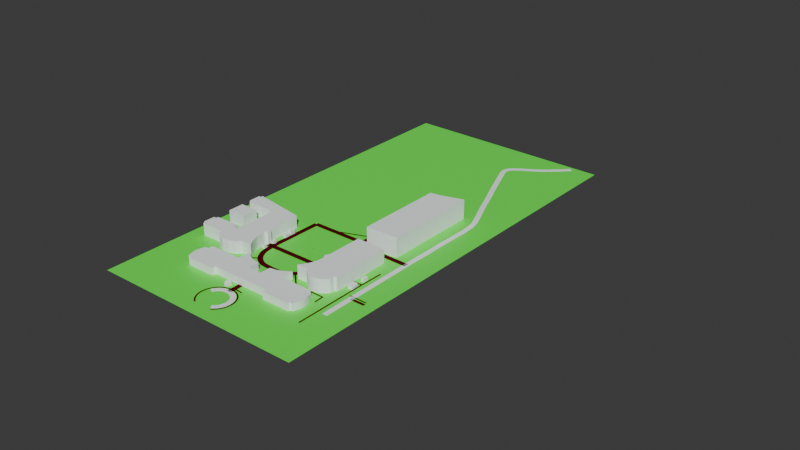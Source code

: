 # Source: Outdoor.blend  (saved by Blender 4.2.66; exported with 4.5.12 LTS)
import bpy
from mathutils import Matrix  # noqa: F401  (used for matrix-valued properties, if any)

bpy.ops.wm.read_factory_settings(use_empty=True)
scene = bpy.context.scene
scene.name = 'Scene'

# ---- collections
col_collection = bpy.data.collections.new('Collection'); scene.collection.children.link(col_collection)
col_map_osm = bpy.data.collections.new('map.osm'); scene.collection.children.link(col_map_osm)
col_way_profiles = bpy.data.collections.new('way_profiles'); scene.collection.children.link(col_way_profiles)
col_way_profiles.hide_render = True
col_way_profiles.hide_viewport = True

# ---- materials (node trees are filled in below, after node groups)
mat_medium_dry_ground = bpy.data.materials.new('medium_dry_ground')
mat_medium_dry_ground.diffuse_color = (0.1726, 0.8, 0.1356, 1.0)
mat_plywood = bpy.data.materials.new('plywood')
mat_plywood.diffuse_color = (0.8, 0.009834, 0.02655, 1.0)
mat_concrete = bpy.data.materials.new('concrete')
mat_concrete.diffuse_color = (0.9491, 1.0, 1.0, 1.0)
mat_brick = bpy.data.materials.new('brick')
mat_brick.diffuse_color = (0.09083, 0.00317, 0.008544, 1.0)

# ---- material node trees
mat_medium_dry_ground.use_nodes = True; mat_medium_dry_ground.node_tree.nodes.clear()
_N = mat_medium_dry_ground.node_tree.nodes; _L = mat_medium_dry_ground.node_tree.links
n0 = _N.new('ShaderNodeBsdfPrincipled'); n0.name = 'Principled BSDF'; n0.location = (10, 300)
n0.inputs[0].default_value = (0.1139, 1.0, 0.06828, 1.0)
n1 = _N.new('ShaderNodeOutputMaterial'); n1.name = 'Material Output'; n1.location = (300, 300)
_L.new(n0.outputs[0], n1.inputs[0])
n1.is_active_output = True
mat_plywood.use_nodes = True; mat_plywood.node_tree.nodes.clear()
_N = mat_plywood.node_tree.nodes; _L = mat_plywood.node_tree.links
n0 = _N.new('ShaderNodeBsdfPrincipled'); n0.name = 'Principled BSDF'; n0.location = (10, 300)
n0.inputs[0].default_value = (0.8, 0.04967, 0.02945, 1.0)
n1 = _N.new('ShaderNodeOutputMaterial'); n1.name = 'Material Output'; n1.location = (300, 300)
_L.new(n0.outputs[0], n1.inputs[0])
n1.is_active_output = True

# ---- world
world_world = bpy.data.worlds.new('World'); scene.world = world_world
world_world.use_nodes = True; world_world.node_tree.nodes.clear()
_N = world_world.node_tree.nodes; _L = world_world.node_tree.links
n0 = _N.new('ShaderNodeOutputWorld'); n0.name = 'World Output'; n0.location = (300, 300)
n1 = _N.new('ShaderNodeBackground'); n1.name = 'Background'; n1.location = (10, 300)
n1.inputs[0].default_value = (0.05088, 0.05088, 0.05088, 1.0)
_L.new(n1.outputs[0], n0.inputs[0])
n0.is_active_output = True
world_world.color = (0.05088, 0.05088, 0.05088)
world_world.sun_shadow_jitter_overblur = 0.0

# ---- meshes
me_plane_001 = bpy.data.meshes.new('Plane.001')
me_plane_001.from_pydata([(-1.0, -1.0, 0.0), (1.0, -1.0, 0.0), (-1.0, 1.0, 0.0), (1.0, 1.0, 0.0)], [], [(1, 2, 0), (1, 3, 2)])
_uv = me_plane_001.uv_layers.new(name='UVMap')
_uv.uv.foreach_set('vector', [1.0, 0.0, 0.0, 1.0, 0.0, 0.0, 1.0, 0.0, 1.0, 1.0, 0.0, 1.0])
me_plane_001.materials.append(mat_medium_dry_ground)
me_plane_001.update()
me_cube_001 = bpy.data.meshes.new('Cube.001')
me_cube_001.from_pydata([(-1.0, -1.0, -1.0), (-1.0, -1.0, 1.0), (-1.0, 1.0, -1.0), (-1.0, 1.0, 1.0), (1.0, -1.0, -1.0), (1.0, -1.0, 1.0), (1.0, 1.0, -1.0), (1.0, 1.0, 1.0)], [], [(0, 1, 3, 2), (2, 3, 7, 6), (6, 7, 5, 4), (4, 5, 1, 0), (2, 6, 4, 0), (7, 3, 1, 5)])
_uv = me_cube_001.uv_layers.new(name='UVMap')
_uv.uv.foreach_set('vector', [0.375, 0.0, 0.625, 0.0, 0.625, 0.25, 0.375, 0.25, 0.375, 0.25, 0.625, 0.25, 0.625, 0.5, 0.375, 0.5, 0.375, 0.5, 0.625, 0.5, 0.625, 0.75, 0.375, 0.75, 0.375, 0.75, 0.625, 0.75, 0.625, 1.0, 0.375, 1.0, 0.125, 0.5, 0.375, 0.5, 0.375, 0.75, 0.125, 0.75, 0.625, 0.5, 0.875, 0.5, 0.875, 0.75, 0.625, 0.75])
me_cube_001.materials.append(mat_plywood)
me_cube_001.update()
me_map_osm_buildings = bpy.data.meshes.new('map.osm_buildings')
me_map_osm_buildings.from_pydata([(70.97, -11.97, 0.0), (58.61, -4.698, 0.0), (58.16, -14.42, 0.0), (57.19, -21.2, 0.0), (55.98, -26.04, 0.0), (50.86, -36.91, 0.0), (49.02, -39.62, 0.0), (45.59, -38.31, 0.0), (42.66, -43.09, 0.0), (46.29, -45.18, 0.0), (20.34, -86.99, 0.0), (75.56, -136.5, 0.0), (77.02, -133.8, 0.0), (80.41, -135.5, 0.0), (88.9, -122.0, 0.0), (86.47, -121.0, 0.0), (88.2, -117.6, 0.0), (59.1, -99.42, 0.0), (60.32, -97.49, 0.0), (53.8, -93.14, 0.0), (85.53, -42.76, 0.0), (91.56, -46.85, 0.0), (88.13, -53.12, 0.0), (116.7, -70.35, 0.0), (118.5, -67.9, 0.0), (121.9, -69.85, 0.0), (130.6, -56.54, 0.0), (128.4, -55.01, 0.0), (130.2, -51.83, 0.0), (102.3, -34.21, 0.0), (103.5, -28.1, 0.0), (101.5, -21.96, 0.0), (96.51, -16.11, 0.0), (87.97, -11.54, 0.0), (79.11, -9.395, 0.0), (70.97, -11.97, 16.93), (58.61, -4.698, 16.93), (58.16, -14.42, 16.93), (57.19, -21.2, 16.93), (55.98, -26.04, 16.93), (50.86, -36.91, 16.93), (49.02, -39.62, 16.93), (45.59, -38.31, 16.93), (42.66, -43.09, 16.93), (46.29, -45.18, 16.93), (20.34, -86.99, 16.93), (75.56, -136.5, 16.93), (77.02, -133.8, 16.93), (80.41, -135.5, 16.93), (88.9, -122.0, 16.93), (86.47, -121.0, 16.93), (88.2, -117.6, 16.93), (59.1, -99.42, 16.93), (60.32, -97.49, 16.93), (53.8, -93.14, 16.93), (85.53, -42.76, 16.93), (91.56, -46.85, 16.93), (88.13, -53.12, 16.93), (116.7, -70.35, 16.93), (118.5, -67.9, 16.93), (121.9, -69.85, 16.93), (130.6, -56.54, 16.93), (128.4, -55.01, 16.93), (130.2, -51.83, 16.93), (102.3, -34.21, 16.93), (103.5, -28.1, 16.93), (101.5, -21.96, 16.93), (96.51, -16.11, 16.93), (87.97, -11.54, 16.93), (79.11, -9.395, 16.93), (-28.59, 64.04, 0.0), (-30.63, 65.49, 0.0), (-33.01, 66.79, 0.0), (-36.78, 68.15, 0.0), (-38.86, 68.53, 0.0), (-41.77, 68.68, 0.0), (-43.91, 68.63, 0.0), (-48.08, 68.02, 0.0), (-51.44, 66.96, 0.0), (-55.26, 60.85, 0.0), (-58.22, 63.03, 0.0), (-101.6, -10.1, 0.0), (-93.69, -15.06, 0.0), (-91.51, -17.17, 0.0), (-87.01, -20.76, 0.0), (-82.33, -23.7, 0.0), (-78.05, -25.45, 0.0), (-66.91, -32.34, 0.0), (-40.3, 10.34, 0.0), (-37.33, 11.38, 0.0), (-35.94, 12.12, 0.0), (-35.13, 12.84, 0.0), (-34.28, 14.65, 0.0), (-34.28, 17.02, 0.0), (-34.77, 19.2, 0.0), (-30.58, 25.01, 0.0), (-25.13, 30.59, 0.0), (-23.31, 32.05, 0.0), (-12.4, 38.29, 0.0), (-7.703, 39.66, 0.0), (-20.54, 47.46, 0.0), (-20.99, 51.06, 0.0), (-21.65, 53.82, 0.0), (-22.88, 56.77, 0.0), (-24.24, 59.36, 0.0), (-26.4, 61.93, 0.0), (-28.59, 64.04, 18.65), (-30.63, 65.49, 18.65), (-33.01, 66.79, 18.65), (-36.78, 68.15, 18.65), (-38.86, 68.53, 18.65), (-41.77, 68.68, 18.65), (-43.91, 68.63, 18.65), (-48.08, 68.02, 18.65), (-51.44, 66.96, 18.65), (-55.26, 60.85, 18.65), (-58.22, 63.03, 18.65), (-101.6, -10.1, 18.65), (-93.69, -15.06, 18.65), (-91.51, -17.17, 18.65), (-87.01, -20.76, 18.65), (-82.33, -23.7, 18.65), (-78.05, -25.45, 18.65), (-66.91, -32.34, 18.65), (-40.3, 10.34, 18.65), (-37.33, 11.38, 18.65), (-35.94, 12.12, 18.65), (-35.13, 12.84, 18.65), (-34.28, 14.65, 18.65), (-34.28, 17.02, 18.65), (-34.77, 19.2, 18.65), (-30.58, 25.01, 18.65), (-25.13, 30.59, 18.65), (-23.31, 32.05, 18.65), (-12.4, 38.29, 18.65), (-7.703, 39.66, 18.65), (-20.54, 47.46, 18.65), (-20.99, 51.06, 18.65), (-21.65, 53.82, 18.65), (-22.88, 56.77, 18.65), (-24.24, 59.36, 18.65), (-26.4, 61.93, 18.65), (107.8, -91.1, 0.0), (86.04, -77.5, 0.0), (74.18, -96.45, 0.0), (95.91, -110.1, 0.0), (107.8, -91.1, 16.77), (86.04, -77.5, 16.77), (74.18, -96.45, 16.77), (95.91, -110.1, 16.77), (110.1, -1.09, 0.0), (113.7, -3.662, 0.0), (117.6, -0.6228, 0.0), (121.5, 3.106, 0.0), (123.9, 6.313, 0.0), (125.4, 9.697, 0.0), (126.9, 14.63, 0.0), (127.9, 19.36, 0.0), (125.8, 20.58, 0.0), (124.3, 21.84, 0.0), (125.8, 24.46, 0.0), (92.58, 45.67, 0.0), (89.52, 40.81, 0.0), (18.78, 85.58, 0.0), (21.68, 90.28, 0.0), (-12.02, 111.9, 0.0), (-13.61, 109.0, 0.0), (-17.17, 111.3, 0.0), (-20.69, 108.8, 0.0), (-24.57, 105.2, 0.0), (-27.45, 101.5, 0.0), (-28.81, 98.97, 0.0), (-30.39, 94.72, 0.0), (-31.68, 88.99, 0.0), (-27.7, 86.44, 0.0), (-31.31, 80.88, 0.0), (7.028, 56.42, 0.0), (-2.23, 41.62, 0.0), (9.178, 41.7, 0.0), (17.86, 40.09, 0.0), (25.79, 36.56, 0.0), (34.09, 49.28, 0.0), (49.93, 38.93, 0.0), (42.0, 26.34, 0.0), (46.92, 22.29, 0.0), (51.43, 17.37, 0.0), (55.47, 10.53, 0.0), (58.62, 3.206, 0.0), (67.89, 17.76, 0.0), (106.0, -6.489, 0.0), (110.1, -1.09, 10.23), (113.7, -3.662, 10.23), (117.6, -0.6228, 10.23), (121.5, 3.106, 10.23), (123.9, 6.313, 10.23), (125.4, 9.697, 10.23), (126.9, 14.63, 10.23), (127.9, 19.36, 10.23), (125.8, 20.58, 10.23), (124.3, 21.84, 10.23), (125.8, 24.46, 10.23), (92.58, 45.67, 10.23), (89.52, 40.81, 10.23), (18.78, 85.58, 10.23), (21.68, 90.28, 10.23), (-12.02, 111.9, 10.23), (-13.61, 109.0, 10.23), (-17.17, 111.3, 10.23), (-20.69, 108.8, 10.23), (-24.57, 105.2, 10.23), (-27.45, 101.5, 10.23), (-28.81, 98.97, 10.23), (-30.39, 94.72, 10.23), (-31.68, 88.99, 10.23), (-27.7, 86.44, 10.23), (-31.31, 80.88, 10.23), (7.028, 56.42, 10.23), (-2.23, 41.62, 10.23), (9.178, 41.7, 10.23), (17.86, 40.09, 10.23), (25.79, 36.56, 10.23), (34.09, 49.28, 10.23), (49.93, 38.93, 10.23), (42.0, 26.34, 10.23), (46.92, 22.29, 10.23), (51.43, 17.37, 10.23), (55.47, 10.53, 10.23), (58.62, 3.206, 10.23), (67.89, 17.76, 10.23), (106.0, -6.489, 10.23), (-59.47, -38.86, 0.0), (-62.98, -36.64, 0.0), (-65.26, -40.28, 0.0), (-61.77, -42.5, 0.0), (-59.47, -38.86, 4.901), (-62.98, -36.64, 4.901), (-65.26, -40.28, 4.901), (-61.77, -42.5, 4.901), (-35.31, 7.258, 0.0), (-37.41, 3.829, 0.0), (-33.96, 1.703, 0.0), (-31.87, 5.132, 0.0), (-35.31, 7.258, 4.758), (-37.41, 3.829, 4.758), (-33.96, 1.703, 4.758), (-31.87, 5.132, 4.758), (42.24, -41.99, 0.0), (38.82, -39.8, 0.0), (36.61, -43.28, 0.0), (40.04, -45.47, 0.0), (42.24, -41.99, 4.323), (38.82, -39.8, 4.323), (36.61, -43.28, 4.323), (40.04, -45.47, 4.323), (26.8, -67.01, 0.0), (23.2, -64.71, 0.0), (19.34, -70.8, 0.0), (22.93, -73.1, 0.0), (26.8, -67.01, 6.768), (23.2, -64.71, 6.768), (19.34, -70.8, 6.768), (22.93, -73.1, 6.768), (-84.74, 38.64, 0.0), (-88.65, 32.53, 0.0), (-85.16, 30.28, 0.0), (-81.25, 36.39, 0.0), (-84.74, 38.64, 4.328), (-88.65, 32.53, 4.328), (-85.16, 30.28, 4.328), (-81.25, 36.39, 4.328), (-47.5, -19.61, 0.0), (-50.76, -17.52, 0.0), (-54.72, -23.76, 0.0), (-51.46, -25.85, 0.0), (-47.5, -19.61, 7.855), (-50.76, -17.52, 7.855), (-54.72, -23.76, 7.855), (-51.46, -25.85, 7.855), (31.79, -58.59, 0.0), (28.42, -56.45, 0.0), (24.57, -62.55, 0.0), (27.95, -64.69, 0.0), (31.79, -58.59, 4.531), (28.42, -56.45, 4.531), (24.57, -62.55, 4.531), (27.95, -64.69, 4.531), (-26.88, 21.23, 0.0), (-29.02, 17.91, 0.0), (-25.31, 15.48, 0.0), (-23.17, 18.81, 0.0), (-26.88, 21.23, 4.51), (-29.02, 17.91, 4.51), (-25.31, 15.48, 4.51), (-23.17, 18.81, 4.51), (50.82, -28.46, 0.0), (47.64, -26.29, 0.0), (45.5, -29.48, 0.0), (48.69, -31.65, 0.0), (50.82, -28.46, 4.495), (47.64, -26.29, 4.495), (45.5, -29.48, 4.495), (48.69, -31.65, 4.495), (-45.9, -9.262, 0.0), (-49.51, -15.31, 0.0), (-45.89, -17.49, 0.0), (-42.29, -11.43, 0.0), (-45.9, -9.262, 7.263), (-49.51, -15.31, 7.263), (-45.89, -17.49, 7.263), (-42.29, -11.43, 7.263), (68.66, 69.05, 0.0), (64.71, 62.9, 0.0), (68.21, 60.64, 0.0), (72.15, 66.79, 0.0), (68.21, 60.64, 4.453), (72.15, 66.79, 4.464), (68.66, 69.05, 4.453), (69.28, 66.17, 7.453), (64.71, 62.9, 4.453), (67.59, 63.52, 7.453), (-141.9, -153.0, 0.0), (-75.26, -47.66, 0.0), (-114.6, -24.2, 0.0), (-186.4, -138.2, 0.0), (-154.4, -147.3, 0.0), (-141.9, -153.0, 27.3), (-75.26, -47.66, 27.3), (-114.6, -24.2, 27.3), (-186.4, -138.2, 27.3), (-154.4, -147.3, 27.3), (-79.35, 48.71, 0.0), (-73.36, 45.56, 0.0), (-68.87, 54.1, 0.0), (-74.86, 57.25, 0.0), (-79.35, 48.71, 4.561), (-73.36, 45.56, 4.561), (-68.87, 54.1, 4.561), (-74.86, 57.25, 4.561)], [], [(0, 69, 34), (1, 35, 0), (2, 36, 1), (3, 37, 2), (4, 38, 3), (5, 39, 4), (6, 40, 5), (7, 41, 6), (8, 42, 7), (9, 43, 8), (10, 44, 9), (11, 45, 10), (12, 46, 11), (13, 47, 12), (14, 48, 13), (15, 49, 14), (16, 50, 15), (17, 51, 16), (18, 52, 17), (19, 53, 18), (20, 54, 19), (21, 55, 20), (22, 56, 21), (23, 57, 22), (24, 58, 23), (25, 59, 24), (26, 60, 25), (27, 61, 26), (28, 62, 27), (29, 63, 28), (30, 64, 29), (31, 65, 30), (32, 66, 31), (33, 67, 32), (34, 68, 33), (50, 52, 47), (70, 141, 105), (71, 106, 70), (72, 107, 71), (73, 108, 72), (74, 109, 73), (75, 110, 74), (76, 111, 75), (77, 112, 76), (78, 113, 77), (79, 114, 78), (80, 115, 79), (81, 116, 80), (82, 117, 81), (83, 118, 82), (84, 119, 83), (85, 120, 84), (86, 121, 85), (87, 122, 86), (88, 123, 87), (89, 124, 88), (90, 125, 89), (91, 126, 90), (92, 127, 91), (93, 128, 92), (94, 129, 93), (95, 130, 94), (96, 131, 95), (97, 132, 96), (98, 133, 97), (99, 134, 98), (100, 135, 99), (101, 136, 100), (102, 137, 101), (103, 138, 102), (104, 139, 103), (105, 140, 104), (130, 131, 115), (142, 149, 145), (143, 146, 142), (144, 147, 143), (145, 148, 144), (146, 148, 149), (150, 229, 189), (151, 190, 150), (152, 191, 151), (153, 192, 152), (154, 193, 153), (155, 194, 154), (156, 195, 155), (157, 196, 156), (158, 197, 157), (159, 198, 158), (160, 199, 159), (161, 200, 160), (162, 201, 161), (163, 202, 162), (164, 203, 163), (165, 204, 164), (166, 205, 165), (167, 206, 166), (168, 207, 167), (169, 208, 168), (170, 209, 169), (171, 210, 170), (172, 211, 171), (173, 212, 172), (174, 213, 173), (175, 214, 174), (176, 215, 175), (177, 216, 176), (178, 217, 177), (179, 218, 178), (180, 219, 179), (181, 220, 180), (182, 221, 181), (183, 222, 182), (184, 223, 183), (185, 224, 184), (186, 225, 185), (187, 226, 186), (188, 227, 187), (189, 228, 188), (206, 210, 214), (230, 237, 233), (231, 234, 230), (232, 235, 231), (233, 236, 232), (234, 236, 237), (238, 245, 241), (239, 242, 238), (240, 243, 239), (241, 244, 240), (243, 245, 242), (246, 253, 249), (247, 250, 246), (248, 251, 247), (249, 252, 248), (250, 252, 253), (254, 261, 257), (255, 258, 254), (256, 259, 255), (257, 260, 256), (258, 260, 261), (262, 269, 265), (263, 266, 262), (264, 267, 263), (265, 268, 264), (267, 269, 266), (270, 277, 273), (271, 274, 270), (272, 275, 271), (273, 276, 272), (274, 276, 277), (278, 285, 281), (279, 282, 278), (280, 283, 279), (281, 284, 280), (282, 284, 285), (286, 293, 289), (287, 290, 286), (288, 291, 287), (289, 292, 288), (291, 293, 290), (294, 301, 297), (295, 298, 294), (296, 299, 295), (297, 300, 296), (298, 300, 301), (302, 309, 305), (303, 306, 302), (304, 307, 303), (305, 308, 304), (307, 309, 306), (313, 314, 312), (313, 316, 315), (311, 316, 310), (312, 318, 311), (319, 315, 317), (317, 318, 319), (315, 316, 317), (318, 314, 319), (320, 329, 324), (321, 325, 320), (322, 326, 321), (323, 327, 322), (324, 328, 323), (327, 328, 329), (330, 337, 333), (331, 334, 330), (332, 335, 331), (333, 336, 332), (335, 337, 334), (0, 35, 69), (1, 36, 35), (2, 37, 36), (3, 38, 37), (4, 39, 38), (5, 40, 39), (6, 41, 40), (7, 42, 41), (8, 43, 42), (9, 44, 43), (10, 45, 44), (11, 46, 45), (12, 47, 46), (13, 48, 47), (14, 49, 48), (15, 50, 49), (16, 51, 50), (17, 52, 51), (18, 53, 52), (19, 54, 53), (20, 55, 54), (21, 56, 55), (22, 57, 56), (23, 58, 57), (24, 59, 58), (25, 60, 59), (26, 61, 60), (27, 62, 61), (28, 63, 62), (29, 64, 63), (30, 65, 64), (31, 66, 65), (32, 67, 66), (33, 68, 67), (34, 69, 68), (35, 36, 37), (35, 37, 38), (68, 69, 35), (66, 67, 55), (67, 68, 55), (64, 65, 66), (62, 63, 64), (60, 61, 62), (57, 58, 59), (59, 60, 62), (64, 66, 55), (59, 62, 64), (56, 57, 59), (56, 59, 64), (68, 35, 55), (35, 38, 39), (35, 39, 55), (39, 40, 55), (56, 64, 55), (40, 41, 55), (41, 42, 44), (42, 43, 44), (52, 53, 54), (54, 55, 44), (55, 41, 44), (50, 51, 52), (54, 44, 45), (52, 54, 45), (45, 46, 52), (46, 47, 52), (47, 48, 50), (48, 49, 50), (70, 106, 141), (71, 107, 106), (72, 108, 107), (73, 109, 108), (74, 110, 109), (75, 111, 110), (76, 112, 111), (77, 113, 112), (78, 114, 113), (79, 115, 114), (80, 116, 115), (81, 117, 116), (82, 118, 117), (83, 119, 118), (84, 120, 119), (85, 121, 120), (86, 122, 121), (87, 123, 122), (88, 124, 123), (89, 125, 124), (90, 126, 125), (91, 127, 126), (92, 128, 127), (93, 129, 128), (94, 130, 129), (95, 131, 130), (96, 132, 131), (97, 133, 132), (98, 134, 133), (99, 135, 134), (100, 136, 135), (101, 137, 136), (102, 138, 137), (103, 139, 138), (104, 140, 139), (105, 141, 140), (141, 106, 107), (107, 108, 115), (108, 109, 115), (109, 110, 115), (110, 111, 115), (111, 112, 115), (112, 113, 115), (113, 114, 115), (115, 116, 117), (118, 119, 124), (119, 120, 124), (115, 117, 124), (117, 118, 124), (140, 141, 139), (141, 107, 115), (138, 139, 137), (115, 139, 141), (136, 137, 115), (115, 137, 139), (134, 135, 136), (133, 134, 136), (120, 121, 122), (124, 120, 122), (122, 123, 124), (115, 124, 130), (133, 136, 132), (132, 136, 115), (124, 125, 130), (125, 126, 128), (130, 125, 129), (131, 132, 115), (128, 129, 125), (128, 126, 127), (142, 146, 149), (143, 147, 146), (144, 148, 147), (145, 149, 148), (146, 147, 148), (150, 190, 229), (151, 191, 190), (152, 192, 191), (153, 193, 192), (154, 194, 193), (155, 195, 194), (156, 196, 195), (157, 197, 196), (158, 198, 197), (159, 199, 198), (160, 200, 199), (161, 201, 200), (162, 202, 201), (163, 203, 202), (164, 204, 203), (165, 205, 204), (166, 206, 205), (167, 207, 206), (168, 208, 207), (169, 209, 208), (170, 210, 209), (171, 211, 210), (172, 212, 211), (173, 213, 212), (174, 214, 213), (175, 215, 214), (176, 216, 215), (177, 217, 216), (178, 218, 217), (179, 219, 218), (180, 220, 219), (181, 221, 220), (182, 222, 221), (183, 223, 222), (184, 224, 223), (185, 225, 224), (186, 226, 225), (187, 227, 226), (188, 228, 227), (189, 229, 228), (190, 191, 192), (192, 193, 190), (193, 194, 190), (194, 195, 199), (195, 196, 199), (196, 197, 198), (199, 200, 201), (196, 198, 199), (190, 194, 199), (228, 229, 190), (199, 201, 202), (199, 202, 190), (228, 190, 202), (226, 227, 228), (225, 226, 228), (203, 204, 206), (204, 205, 206), (228, 202, 222), (202, 203, 221), (222, 202, 221), (224, 225, 222), (225, 228, 222), (222, 223, 224), (219, 220, 221), (218, 219, 216), (219, 221, 216), (217, 218, 216), (206, 207, 208), (208, 209, 206), (209, 210, 206), (210, 211, 214), (211, 212, 214), (212, 213, 214), (214, 215, 216), (221, 203, 216), (203, 206, 214), (214, 216, 203), (230, 234, 237), (231, 235, 234), (232, 236, 235), (233, 237, 236), (234, 235, 236), (238, 242, 245), (239, 243, 242), (240, 244, 243), (241, 245, 244), (243, 244, 245), (246, 250, 253), (247, 251, 250), (248, 252, 251), (249, 253, 252), (250, 251, 252), (254, 258, 261), (255, 259, 258), (256, 260, 259), (257, 261, 260), (258, 259, 260), (262, 266, 269), (263, 267, 266), (264, 268, 267), (265, 269, 268), (267, 268, 269), (270, 274, 277), (271, 275, 274), (272, 276, 275), (273, 277, 276), (274, 275, 276), (278, 282, 285), (279, 283, 282), (280, 284, 283), (281, 285, 284), (282, 283, 284), (286, 290, 293), (287, 291, 290), (288, 292, 291), (289, 293, 292), (291, 292, 293), (294, 298, 301), (295, 299, 298), (296, 300, 299), (297, 301, 300), (298, 299, 300), (302, 306, 309), (303, 307, 306), (304, 308, 307), (305, 309, 308), (307, 308, 309), (313, 315, 314), (313, 310, 316), (311, 318, 316), (312, 314, 318), (319, 314, 315), (317, 316, 318), (320, 325, 329), (321, 326, 325), (322, 327, 326), (323, 328, 327), (324, 329, 328), (329, 325, 326), (326, 327, 329), (330, 334, 337), (331, 335, 334), (332, 336, 335), (333, 337, 336), (335, 336, 337)])
me_map_osm_buildings.polygons.foreach_set('material_index', [0, 0, 0, 0, 0, 0, 0, 0, 0, 0, 0, 0, 0, 0, 0, 0, 0, 0, 0, 0, 0, 0, 0, 0, 0, 0, 0, 0, 0, 0, 0, 0, 0, 0, 0, 1, 0, 0, 0, 0, 0, 0, 0, 0, 0, 0, 0, 0, 0, 0, 0, 0, 0, 0, 0, 0, 0, 0, 0, 0, 0, 0, 0, 0, 0, 0, 0, 0, 0, 0, 0, 0, 1, 0, 0, 0, 0, 1, 0, 0, 0, 0, 0, 0, 0, 0, 0, 0, 0, 0, 0, 0, 0, 0, 0, 0, 0, 0, 0, 0, 0, 0, 0, 0, 0, 0, 0, 0, 0, 0, 0, 0, 0, 0, 0, 0, 0, 0, 1, 0, 0, 0, 0, 1, 0, 0, 0, 0, 1, 0, 0, 0, 0, 1, 0, 0, 0, 0, 1, 0, 0, 0, 0, 1, 0, 0, 0, 0, 1, 0, 0, 0, 0, 1, 0, 0, 0, 0, 1, 0, 0, 0, 0, 1, 0, 0, 0, 0, 1, 0, 0, 0, 0, 1, 1, 1, 1, 0, 0, 0, 0, 0, 1, 0, 0, 0, 0, 1, 0, 0, 0, 0, 0, 0, 0, 0, 0, 0, 0, 0, 0, 0, 0, 0, 0, 0, 0, 0, 0, 0, 0, 0, 0, 0, 0, 0, 0, 0, 0, 0, 0, 0, 0, 1, 1, 1, 1, 1, 1, 1, 1, 1, 1, 1, 1, 1, 1, 1, 1, 1, 1, 1, 1, 1, 1, 1, 1, 1, 1, 1, 1, 1, 1, 1, 1, 0, 0, 0, 0, 0, 0, 0, 0, 0, 0, 0, 0, 0, 0, 0, 0, 0, 0, 0, 0, 0, 0, 0, 0, 0, 0, 0, 0, 0, 0, 0, 0, 0, 0, 0, 0, 1, 1, 1, 1, 1, 1, 1, 1, 1, 1, 1, 1, 1, 1, 1, 1, 1, 1, 1, 1, 1, 1, 1, 1, 1, 1, 1, 1, 1, 1, 1, 1, 1, 0, 0, 0, 0, 1, 0, 0, 0, 0, 0, 0, 0, 0, 0, 0, 0, 0, 0, 0, 0, 0, 0, 0, 0, 0, 0, 0, 0, 0, 0, 0, 0, 0, 0, 0, 0, 0, 0, 0, 0, 0, 0, 0, 0, 0, 1, 1, 1, 1, 1, 1, 1, 1, 1, 1, 1, 1, 1, 1, 1, 1, 1, 1, 1, 1, 1, 1, 1, 1, 1, 1, 1, 1, 1, 1, 1, 1, 1, 1, 1, 1, 1, 0, 0, 0, 0, 1, 0, 0, 0, 0, 1, 0, 0, 0, 0, 1, 0, 0, 0, 0, 1, 0, 0, 0, 0, 1, 0, 0, 0, 0, 1, 0, 0, 0, 0, 1, 0, 0, 0, 0, 1, 0, 0, 0, 0, 1, 0, 0, 0, 0, 1, 0, 0, 0, 0, 1, 1, 0, 0, 0, 0, 0, 1, 1, 0, 0, 0, 0, 1])
me_map_osm_buildings.materials.append(mat_concrete)
me_map_osm_buildings.materials.append(mat_concrete)
me_map_osm_buildings.update()
me_map_osm_paths_footway = bpy.data.meshes.new('map.osm_paths_footway')
me_map_osm_paths_footway.from_pydata([(-36.51, 88.48, 0.0), (-38.26, 89.45, 0.0), (-42.59, 77.54, 0.0), (-45.24, 76.89, 0.0), (-7.622, 54.54, 0.0), (-9.373, 53.3, 0.0), (-1.16, 28.65, 0.0), (-3.1, 28.17, 0.0), (76.72, -56.73, 0.0), (75.67, -58.44, 0.0), (85.04, -61.84, 0.0), (83.99, -63.55, 0.0), (118.4, -82.53, 0.0), (117.3, -84.23, 0.0), (125.3, -86.81, 0.0), (124.3, -88.51, 0.0), (96.9, 105.0, 0.0), (95.01, 104.4, 0.0), (98.45, 100.7, 0.0), (96.5, 100.2, 0.0), (99.17, 96.06, 0.0), (97.17, 95.92, 0.0), (99.09, 91.9, 0.0), (97.09, 92.11, 0.0), (98.31, 87.82, 0.0), (96.38, 88.36, 0.0), (96.87, 83.92, 0.0), (95.06, 84.77, 0.0), (94.81, 80.31, 0.0), (93.17, 81.47, 0.0), (91.19, 76.12, 0.0), (89.83, 77.59, 0.0), (86.72, 72.81, 0.0), (85.71, 74.55, 0.0), (81.64, 70.57, 0.0), (81.04, 72.49, 0.0), (76.19, 69.52, 0.0), (76.02, 71.52, 0.0), (70.63, 69.68, 0.0), (70.92, 71.67, 0.0), (65.25, 71.06, 0.0), (65.97, 72.94, 0.0), (60.31, 73.59, 0.0), (61.42, 75.27, 0.0), (55.81, 77.39, 0.0), (57.28, 78.77, 0.0), (52.31, 82.15, 0.0), (54.07, 83.14, 0.0), (50.04, 87.57, 0.0), (51.97, 88.13, 0.0), (49.08, 93.4, 0.0), (51.09, 93.49, 0.0), (49.51, 99.27, 0.0), (51.49, 98.9, 0.0), (51.0, 104.2, 0.0), (52.85, 103.4, 0.0), (53.44, 108.7, 0.0), (55.1, 107.6, 0.0), (56.77, 112.6, 0.0), (58.16, 111.2, 0.0), (60.81, 115.8, 0.0), (61.88, 114.1, 0.0), (65.41, 118.0, 0.0), (66.12, 116.1, 0.0), (69.73, 119.2, 0.0), (70.08, 117.2, 0.0), (74.2, 119.6, 0.0), (74.37, 117.6, 0.0), (47.26, -1.639, 0.0), (47.34, -3.638, 0.0), (58.92, -1.189, 0.0), (59.91, -3.152, 0.0), (72.06, 15.1, 0.0), (73.61, 13.84, 0.0), (-101.5, -25.28, 0.0), (-99.79, -26.37, 0.0), (-94.53, -14.52, 0.0), (-92.85, -15.6, 0.0), (-82.81, 45.67, 0.0), (-83.9, 43.99, 0.0), (-72.52, 39.01, 0.0), (-73.61, 37.33, 0.0), (90.74, -54.72, 0.0), (89.05, -53.66, 0.0), (85.36, -63.23, 0.0), (83.67, -62.16, 0.0), (60.25, 55.62, 0.0), (61.31, 57.32, 0.0), (52.28, 60.6, 0.0), (53.34, 62.3, 0.0), (44.32, 65.56, 0.0), (45.38, 67.26, 0.0), (51.14, 40.92, 0.0), (52.23, 42.59, 0.0), (43.22, 46.05, 0.0), (44.32, 47.73, 0.0), (35.31, 51.25, 0.0), (36.41, 52.92, 0.0), (49.06, 80.65, 0.0), (47.87, 79.05, 0.0), (59.87, 72.65, 0.0), (58.68, 71.04, 0.0), (-102.1, 18.11, 0.0), (-100.5, 17.01, 0.0), (-84.2, 45.37, 0.0), (-82.51, 44.29, 0.0), (-49.01, 102.3, 0.0), (-47.3, 101.3, 0.0), (-43.43, 111.5, 0.0), (-41.72, 110.5, 0.0), (-40.29, 116.5, 0.0), (-38.59, 115.5, 0.0), (-29.42, 134.0, 0.0), (-27.73, 132.9, 0.0), (-82.99, 77.4, 0.0), (-84.1, 75.73, 0.0), (-77.98, 74.05, 0.0), (-79.11, 72.4, 0.0), (-73.74, 71.07, 0.0), (-74.89, 69.44, 0.0), (-84.1, 75.74, 0.0), (-82.98, 77.39, 0.0), (-89.82, 79.6, 0.0), (-88.74, 81.28, 0.0), (-94.78, 82.65, 0.0), (-93.73, 84.35, 0.0), (-77.3, -71.68, 0.0), (-77.7, -73.64, 0.0), (-27.09, -82.01, 0.0), (-27.5, -83.97, 0.0)], [], [(1, 2, 0), (5, 2, 3), (5, 6, 4), (11, 8, 9), (11, 12, 10), (15, 12, 13), (19, 16, 17), (19, 20, 18), (21, 22, 20), (25, 22, 23), (25, 26, 24), (29, 26, 27), (31, 28, 29), (31, 32, 30), (35, 32, 33), (35, 36, 34), (39, 36, 37), (41, 38, 39), (43, 40, 41), (45, 42, 43), (45, 46, 44), (47, 48, 46), (51, 48, 49), (51, 52, 50), (53, 54, 52), (57, 54, 55), (57, 58, 56), (61, 58, 59), (61, 62, 60), (63, 64, 62), (65, 66, 64), (69, 70, 68), (73, 70, 71), (77, 74, 75), (81, 78, 79), (83, 84, 82), (87, 88, 86), (91, 88, 89), (95, 92, 93), (95, 96, 94), (101, 98, 99), (103, 104, 102), (107, 104, 105), (109, 106, 107), (109, 110, 108), (113, 110, 111), (117, 114, 115), (117, 118, 116), (121, 122, 120), (125, 122, 123), (127, 128, 126), (1, 3, 2), (5, 4, 2), (5, 7, 6), (11, 10, 8), (11, 13, 12), (15, 14, 12), (19, 18, 16), (19, 21, 20), (21, 23, 22), (25, 24, 22), (25, 27, 26), (29, 28, 26), (31, 30, 28), (31, 33, 32), (35, 34, 32), (35, 37, 36), (39, 38, 36), (41, 40, 38), (43, 42, 40), (45, 44, 42), (45, 47, 46), (47, 49, 48), (51, 50, 48), (51, 53, 52), (53, 55, 54), (57, 56, 54), (57, 59, 58), (61, 60, 58), (61, 63, 62), (63, 65, 64), (65, 67, 66), (69, 71, 70), (73, 72, 70), (77, 76, 74), (81, 80, 78), (83, 85, 84), (87, 89, 88), (91, 90, 88), (95, 94, 92), (95, 97, 96), (101, 100, 98), (103, 105, 104), (107, 106, 104), (109, 108, 106), (109, 111, 110), (113, 112, 110), (117, 116, 114), (117, 119, 118), (121, 123, 122), (125, 124, 122), (127, 129, 128)])
me_map_osm_paths_footway.polygons.foreach_set('use_smooth', [True] * 102)
_uv = me_map_osm_paths_footway.uv_layers.new(name='UVMap')
_uv.uv.foreach_set('vector', [0.0, 1.0, 0.3333, 0.0, 0.0, 0.0, 0.6667, 1.0, 0.3333, 0.0, 0.3333, 1.0, 0.6667, 1.0, 1.0, 0.0, 0.6667, 0.0, 0.3333, 1.0, 0.0, 0.0, 0.0, 1.0, 0.3333, 1.0, 0.6667, 0.0, 0.3333, 0.0, 1.0, 1.0, 0.6667, 0.0, 0.6667, 1.0, 0.04, 1.0, 0.0, 0.0, 0.0, 1.0, 0.04, 1.0, 0.08, 0.0, 0.04, 0.0, 0.08, 1.0, 0.12, 0.0, 0.08, 0.0, 0.16, 1.0, 0.12, 0.0, 0.12, 1.0, 0.16, 1.0, 0.2, 0.0, 0.16, 0.0, 0.24, 1.0, 0.2, 0.0, 0.2, 1.0, 0.28, 1.0, 0.24, 0.0, 0.24, 1.0, 0.28, 1.0, 0.32, 0.0, 0.28, 0.0, 0.36, 1.0, 0.32, 0.0, 0.32, 1.0, 0.36, 1.0, 0.4, 0.0, 0.36, 0.0, 0.44, 1.0, 0.4, 0.0, 0.4, 1.0, 0.48, 1.0, 0.44, 0.0, 0.44, 1.0, 0.52, 1.0, 0.48, 0.0, 0.48, 1.0, 0.56, 1.0, 0.52, 0.0, 0.52, 1.0, 0.56, 1.0, 0.6, 0.0, 0.56, 0.0, 0.6, 1.0, 0.64, 0.0, 0.6, 0.0, 0.68, 1.0, 0.64, 0.0, 0.64, 1.0, 0.68, 1.0, 0.72, 0.0, 0.68, 0.0, 0.72, 1.0, 0.76, 0.0, 0.72, 0.0, 0.8, 1.0, 0.76, 0.0, 0.76, 1.0, 0.8, 1.0, 0.84, 0.0, 0.8, 0.0, 0.88, 1.0, 0.84, 0.0, 0.84, 1.0, 0.88, 1.0, 0.92, 0.0, 0.88, 0.0, 0.92, 1.0, 0.96, 0.0, 0.92, 0.0, 0.96, 1.0, 1.0, 0.0, 0.96, 0.0, 0.0, 1.0, 0.5, 0.0, 0.0, 0.0, 1.0, 1.0, 0.5, 0.0, 0.5, 1.0, 1.0, 1.0, 0.0, 0.0, 0.0, 1.0, 1.0, 1.0, 0.0, 0.0, 0.0, 1.0, 0.0, 1.0, 1.0, 0.0, 0.0, 0.0, 0.0, 1.0, 0.5, 0.0, 0.0, 0.0, 1.0, 1.0, 0.5, 0.0, 0.5, 1.0, 0.5, 1.0, 0.0, 0.0, 0.0, 1.0, 0.5, 1.0, 1.0, 0.0, 0.5, 0.0, 1.0, 1.0, 0.0, 0.0, 0.0, 1.0, 0.0, 1.0, 0.2, 0.0, 0.0, 0.0, 0.4, 1.0, 0.2, 0.0, 0.2, 1.0, 0.6, 1.0, 0.4, 0.0, 0.4, 1.0, 0.6, 1.0, 0.8, 0.0, 0.6, 0.0, 1.0, 1.0, 0.8, 0.0, 0.8, 1.0, 0.5, 1.0, 0.0, 0.0, 0.0, 1.0, 0.5, 1.0, 1.0, 0.0, 0.5, 0.0, 0.0, 1.0, 0.5, 0.0, 0.0, 0.0, 1.0, 1.0, 0.5, 0.0, 0.5, 1.0, 0.0, 1.0, 1.0, 0.0, 0.0, 0.0, 0.0, 1.0, 0.3333, 1.0, 0.3333, 0.0, 0.6667, 1.0, 0.6667, 0.0, 0.3333, 0.0, 0.6667, 1.0, 1.0, 1.0, 1.0, 0.0, 0.3333, 1.0, 0.3333, 0.0, 0.0, 0.0, 0.3333, 1.0, 0.6667, 1.0, 0.6667, 0.0, 1.0, 1.0, 1.0, 0.0, 0.6667, 0.0, 0.04, 1.0, 0.04, 0.0, 0.0, 0.0, 0.04, 1.0, 0.08, 1.0, 0.08, 0.0, 0.08, 1.0, 0.12, 1.0, 0.12, 0.0, 0.16, 1.0, 0.16, 0.0, 0.12, 0.0, 0.16, 1.0, 0.2, 1.0, 0.2, 0.0, 0.24, 1.0, 0.24, 0.0, 0.2, 0.0, 0.28, 1.0, 0.28, 0.0, 0.24, 0.0, 0.28, 1.0, 0.32, 1.0, 0.32, 0.0, 0.36, 1.0, 0.36, 0.0, 0.32, 0.0, 0.36, 1.0, 0.4, 1.0, 0.4, 0.0, 0.44, 1.0, 0.44, 0.0, 0.4, 0.0, 0.48, 1.0, 0.48, 0.0, 0.44, 0.0, 0.52, 1.0, 0.52, 0.0, 0.48, 0.0, 0.56, 1.0, 0.56, 0.0, 0.52, 0.0, 0.56, 1.0, 0.6, 1.0, 0.6, 0.0, 0.6, 1.0, 0.64, 1.0, 0.64, 0.0, 0.68, 1.0, 0.68, 0.0, 0.64, 0.0, 0.68, 1.0, 0.72, 1.0, 0.72, 0.0, 0.72, 1.0, 0.76, 1.0, 0.76, 0.0, 0.8, 1.0, 0.8, 0.0, 0.76, 0.0, 0.8, 1.0, 0.84, 1.0, 0.84, 0.0, 0.88, 1.0, 0.88, 0.0, 0.84, 0.0, 0.88, 1.0, 0.92, 1.0, 0.92, 0.0, 0.92, 1.0, 0.96, 1.0, 0.96, 0.0, 0.96, 1.0, 1.0, 1.0, 1.0, 0.0, 0.0, 1.0, 0.5, 1.0, 0.5, 0.0, 1.0, 1.0, 1.0, 0.0, 0.5, 0.0, 1.0, 1.0, 1.0, 0.0, 0.0, 0.0, 1.0, 1.0, 1.0, 0.0, 0.0, 0.0, 0.0, 1.0, 1.0, 1.0, 1.0, 0.0, 0.0, 1.0, 0.5, 1.0, 0.5, 0.0, 1.0, 1.0, 1.0, 0.0, 0.5, 0.0, 0.5, 1.0, 0.5, 0.0, 0.0, 0.0, 0.5, 1.0, 1.0, 1.0, 1.0, 0.0, 1.0, 1.0, 1.0, 0.0, 0.0, 0.0, 0.0, 1.0, 0.2, 1.0, 0.2, 0.0, 0.4, 1.0, 0.4, 0.0, 0.2, 0.0, 0.6, 1.0, 0.6, 0.0, 0.4, 0.0, 0.6, 1.0, 0.8, 1.0, 0.8, 0.0, 1.0, 1.0, 1.0, 0.0, 0.8, 0.0, 0.5, 1.0, 0.5, 0.0, 0.0, 0.0, 0.5, 1.0, 1.0, 1.0, 1.0, 0.0, 0.0, 1.0, 0.5, 1.0, 0.5, 0.0, 1.0, 1.0, 1.0, 0.0, 0.5, 0.0, 0.0, 1.0, 1.0, 1.0, 1.0, 0.0])
me_map_osm_paths_footway.materials.append(mat_brick)
me_map_osm_paths_footway.auto_texspace = False
me_map_osm_paths_footway.update()
me_map_osm_roads_pedestrian = bpy.data.meshes.new('map.osm_roads_pedestrian')
me_map_osm_roads_pedestrian.from_pydata([(43.67, -41.23, 0.0), (47.5, -35.38, 0.0), (37.83, -37.41, 0.0), (41.62, -31.52, 0.0), (-28.15, 4.517, 0.0), (-24.46, 10.47, 0.0), (-36.95, 9.841, 0.0), (-33.32, 15.83, 0.0), (-126.4, -4.528, 0.0), (-130.3, -10.36, 0.0), (-118.4, -9.849, 0.0), (-122.3, -15.64, 0.0), (-116.0, -11.51, 0.0), (-120.0, -17.3, 0.0), (-98.76, -22.87, 0.0), (-102.5, -28.78, 0.0), (-63.83, -44.15, 0.0), (-61.65, -53.68, 0.0), (-29.27, 9.362, 0.0), (-23.35, 5.621, 0.0), (-26.37, 14.05, 0.0), (-20.63, 10.01, 0.0), (-18.75, 23.58, 0.0), (-13.62, 18.79, 0.0), (-16.43, 25.7, 0.0), (-12.07, 20.2, 0.0), (-13.35, 27.81, 0.0), (-9.844, 21.73, 0.0), (-7.866, 30.43, 0.0), (-5.39, 23.85, 0.0), (-2.904, 31.83, 0.0), (-1.356, 24.99, 0.0), (1.851, 32.64, 0.0), (2.56, 25.66, 0.0), (6.065, 32.78, 0.0), (5.968, 25.77, 0.0), (9.56, 32.57, 0.0), (8.796, 25.6, 0.0), (13.19, 31.99, 0.0), (11.29, 25.2, 0.0), (19.81, 29.31, 0.0), (16.75, 22.99, 0.0), (29.52, 23.78, 0.0), (25.69, 17.9, 0.0), (41.86, 14.61, 0.0), (37.07, 9.453, 0.0), (45.38, 10.55, 0.0), (39.62, 6.508, 0.0), (48.03, 5.792, 0.0), (41.73, 2.713, 0.0), (49.57, 2.159, 0.0), (42.96, -0.1779, 0.0), (50.74, -1.928, 0.0), (43.86, -3.349, 0.0), (51.44, -7.337, 0.0), (44.43, -7.692, 0.0), (51.33, -11.34, 0.0), (44.34, -10.84, 0.0), (50.53, -18.23, 0.0), (43.66, -16.72, 0.0), (48.6, -24.15, 0.0), (42.09, -21.53, 0.0), (42.78, -36.19, 0.0), (36.67, -32.74, 0.0), (0.732, -100.9, 0.0), (-5.137, -97.06, 0.0), (66.74, 77.28, 0.0), (60.76, 80.93, 0.0), (64.55, 73.7, 0.0), (58.57, 77.34, 0.0), (-59.76, -50.75, 0.0), (-65.73, -47.08, 0.0), (-64.85, -59.04, 0.0), (-70.8, -55.35, 0.0), (-74.54, -74.51, 0.0), (-80.47, -70.8, 0.0), (-80.02, -83.28, 0.0), (-85.95, -79.56, 0.0), (-130.1, -163.3, 0.0), (-136.1, -159.6, 0.0), (-65.95, -54.24, 0.0), (-69.71, -60.15, 0.0), (-25.41, -80.04, 0.0), (-29.17, -85.94, 0.0), (-0.3228, -96.01, 0.0), (-4.082, -101.9, 0.0), (64.51, 73.64, 0.0), (58.61, 77.4, 0.0), (63.83, 72.57, 0.0), (57.9, 76.29, 0.0), (62.28, 70.05, 0.0), (56.28, 73.65, 0.0), (57.18, 61.31, 0.0), (51.39, 65.28, 0.0), (55.68, 59.43, 0.0), (49.95, 63.47, 0.0), (46.76, 45.07, 0.0), (40.78, 48.7, 0.0), (45.08, 42.23, 0.0), (39.1, 45.87, 0.0), (37.78, 30.6, 0.0), (31.84, 34.3, 0.0), (30.58, 18.99, 0.0), (24.63, 22.68, 0.0)], [], [(1, 2, 0), (3, 4, 2), (7, 4, 5), (11, 8, 9), (11, 12, 10), (13, 14, 12), (15, 16, 14), (19, 16, 17), (21, 18, 19), (23, 20, 21), (23, 24, 22), (27, 24, 25), (29, 26, 27), (29, 30, 28), (33, 30, 31), (33, 34, 32), (37, 34, 35), (39, 36, 37), (39, 40, 38), (41, 42, 40), (45, 42, 43), (45, 46, 44), (47, 48, 46), (51, 48, 49), (53, 50, 51), (55, 52, 53), (55, 56, 54), (59, 56, 57), (59, 60, 58), (61, 62, 60), (63, 64, 62), (67, 68, 66), (73, 70, 71), (73, 74, 72), (75, 76, 74), (77, 78, 76), (83, 80, 81), (83, 84, 82), (87, 88, 86), (89, 90, 88), (93, 90, 91), (93, 94, 92), (97, 94, 95), (99, 96, 97), (99, 100, 98), (103, 100, 101), (1, 3, 2), (3, 5, 4), (7, 6, 4), (11, 10, 8), (11, 13, 12), (13, 15, 14), (15, 17, 16), (19, 18, 16), (21, 20, 18), (23, 22, 20), (23, 25, 24), (27, 26, 24), (29, 28, 26), (29, 31, 30), (33, 32, 30), (33, 35, 34), (37, 36, 34), (39, 38, 36), (39, 41, 40), (41, 43, 42), (45, 44, 42), (45, 47, 46), (47, 49, 48), (51, 50, 48), (53, 52, 50), (55, 54, 52), (55, 57, 56), (59, 58, 56), (59, 61, 60), (61, 63, 62), (63, 65, 64), (67, 69, 68), (73, 72, 70), (73, 75, 74), (75, 77, 76), (77, 79, 78), (83, 82, 80), (83, 85, 84), (87, 89, 88), (89, 91, 90), (93, 92, 90), (93, 95, 94), (97, 96, 94), (99, 98, 96), (99, 101, 100), (103, 102, 100)])
me_map_osm_roads_pedestrian.polygons.foreach_set('use_smooth', [True] * 92)
_uv = me_map_osm_roads_pedestrian.uv_layers.new(name='UVMap')
_uv.uv.foreach_set('vector', [0.0, 1.0, 0.3333, 0.0, 0.0, 0.0, 0.3333, 1.0, 0.6667, 0.0, 0.3333, 0.0, 1.0, 1.0, 0.6667, 0.0, 0.6667, 1.0, 0.03571, 1.0, 0.0, 0.0, 0.0, 1.0, 0.03571, 1.0, 0.07143, 0.0, 0.03571, 0.0, 0.07143, 1.0, 0.1071, 0.0, 0.07143, 0.0, 0.1071, 1.0, 0.1429, 0.0, 0.1071, 0.0, 0.1786, 1.0, 0.1429, 0.0, 0.1429, 1.0, 0.2143, 1.0, 0.1786, 0.0, 0.1786, 1.0, 0.25, 1.0, 0.2143, 0.0, 0.2143, 1.0, 0.25, 1.0, 0.2857, 0.0, 0.25, 0.0, 0.3214, 1.0, 0.2857, 0.0, 0.2857, 1.0, 0.3571, 1.0, 0.3214, 0.0, 0.3214, 1.0, 0.3571, 1.0, 0.3929, 0.0, 0.3571, 0.0, 0.4286, 1.0, 0.3929, 0.0, 0.3929, 1.0, 0.4286, 1.0, 0.4643, 0.0, 0.4286, 0.0, 0.5, 1.0, 0.4643, 0.0, 0.4643, 1.0, 0.5357, 1.0, 0.5, 0.0, 0.5, 1.0, 0.5357, 1.0, 0.5714, 0.0, 0.5357, 0.0, 0.5714, 1.0, 0.6071, 0.0, 0.5714, 0.0, 0.6429, 1.0, 0.6071, 0.0, 0.6071, 1.0, 0.6429, 1.0, 0.6786, 0.0, 0.6429, 0.0, 0.6786, 1.0, 0.7143, 0.0, 0.6786, 0.0, 0.75, 1.0, 0.7143, 0.0, 0.7143, 1.0, 0.7857, 1.0, 0.75, 0.0, 0.75, 1.0, 0.8214, 1.0, 0.7857, 0.0, 0.7857, 1.0, 0.8214, 1.0, 0.8571, 0.0, 0.8214, 0.0, 0.8929, 1.0, 0.8571, 0.0, 0.8571, 1.0, 0.8929, 1.0, 0.9286, 0.0, 0.8929, 0.0, 0.9286, 1.0, 0.9643, 0.0, 0.9286, 0.0, 0.9643, 1.0, 1.0, 0.0, 0.9643, 0.0, 0.0, 1.0, 1.0, 0.0, 0.0, 0.0, 0.25, 1.0, 0.0, 0.0, 0.0, 1.0, 0.25, 1.0, 0.5, 0.0, 0.25, 0.0, 0.5, 1.0, 0.75, 0.0, 0.5, 0.0, 0.75, 1.0, 1.0, 0.0, 0.75, 0.0, 0.5, 1.0, 0.0, 0.0, 0.0, 1.0, 0.5, 1.0, 1.0, 0.0, 0.5, 0.0, 0.0, 1.0, 0.125, 0.0, 0.0, 0.0, 0.125, 1.0, 0.25, 0.0, 0.125, 0.0, 0.375, 1.0, 0.25, 0.0, 0.25, 1.0, 0.375, 1.0, 0.5, 0.0, 0.375, 0.0, 0.625, 1.0, 0.5, 0.0, 0.5, 1.0, 0.75, 1.0, 0.625, 0.0, 0.625, 1.0, 0.75, 1.0, 0.875, 0.0, 0.75, 0.0, 1.0, 1.0, 0.875, 0.0, 0.875, 1.0, 0.0, 1.0, 0.3333, 1.0, 0.3333, 0.0, 0.3333, 1.0, 0.6667, 1.0, 0.6667, 0.0, 1.0, 1.0, 1.0, 0.0, 0.6667, 0.0, 0.03571, 1.0, 0.03571, 0.0, 0.0, 0.0, 0.03571, 1.0, 0.07143, 1.0, 0.07143, 0.0, 0.07143, 1.0, 0.1071, 1.0, 0.1071, 0.0, 0.1071, 1.0, 0.1429, 1.0, 0.1429, 0.0, 0.1786, 1.0, 0.1786, 0.0, 0.1429, 0.0, 0.2143, 1.0, 0.2143, 0.0, 0.1786, 0.0, 0.25, 1.0, 0.25, 0.0, 0.2143, 0.0, 0.25, 1.0, 0.2857, 1.0, 0.2857, 0.0, 0.3214, 1.0, 0.3214, 0.0, 0.2857, 0.0, 0.3571, 1.0, 0.3571, 0.0, 0.3214, 0.0, 0.3571, 1.0, 0.3929, 1.0, 0.3929, 0.0, 0.4286, 1.0, 0.4286, 0.0, 0.3929, 0.0, 0.4286, 1.0, 0.4643, 1.0, 0.4643, 0.0, 0.5, 1.0, 0.5, 0.0, 0.4643, 0.0, 0.5357, 1.0, 0.5357, 0.0, 0.5, 0.0, 0.5357, 1.0, 0.5714, 1.0, 0.5714, 0.0, 0.5714, 1.0, 0.6071, 1.0, 0.6071, 0.0, 0.6429, 1.0, 0.6429, 0.0, 0.6071, 0.0, 0.6429, 1.0, 0.6786, 1.0, 0.6786, 0.0, 0.6786, 1.0, 0.7143, 1.0, 0.7143, 0.0, 0.75, 1.0, 0.75, 0.0, 0.7143, 0.0, 0.7857, 1.0, 0.7857, 0.0, 0.75, 0.0, 0.8214, 1.0, 0.8214, 0.0, 0.7857, 0.0, 0.8214, 1.0, 0.8571, 1.0, 0.8571, 0.0, 0.8929, 1.0, 0.8929, 0.0, 0.8571, 0.0, 0.8929, 1.0, 0.9286, 1.0, 0.9286, 0.0, 0.9286, 1.0, 0.9643, 1.0, 0.9643, 0.0, 0.9643, 1.0, 1.0, 1.0, 1.0, 0.0, 0.0, 1.0, 1.0, 1.0, 1.0, 0.0, 0.25, 1.0, 0.25, 0.0, 0.0, 0.0, 0.25, 1.0, 0.5, 1.0, 0.5, 0.0, 0.5, 1.0, 0.75, 1.0, 0.75, 0.0, 0.75, 1.0, 1.0, 1.0, 1.0, 0.0, 0.5, 1.0, 0.5, 0.0, 0.0, 0.0, 0.5, 1.0, 1.0, 1.0, 1.0, 0.0, 0.0, 1.0, 0.125, 1.0, 0.125, 0.0, 0.125, 1.0, 0.25, 1.0, 0.25, 0.0, 0.375, 1.0, 0.375, 0.0, 0.25, 0.0, 0.375, 1.0, 0.5, 1.0, 0.5, 0.0, 0.625, 1.0, 0.625, 0.0, 0.5, 0.0, 0.75, 1.0, 0.75, 0.0, 0.625, 0.0, 0.75, 1.0, 0.875, 1.0, 0.875, 0.0, 1.0, 1.0, 1.0, 0.0, 0.875, 0.0])
me_map_osm_roads_pedestrian.materials.append(mat_brick)
me_map_osm_roads_pedestrian.auto_texspace = False
me_map_osm_roads_pedestrian.update()
me_map_osm_roads_unclassified = bpy.data.meshes.new('map.osm_roads_unclassified')
me_map_osm_roads_unclassified.from_pydata([(-50.23, 112.4, 0.0), (-56.18, 116.1, 0.0), (-54.42, 105.6, 0.0), (-60.37, 109.3, 0.0), (-73.13, 75.34, 0.0), (-79.09, 79.02, 0.0), (-75.57, 71.39, 0.0), (-81.53, 75.06, 0.0), (-125.4, -9.307, 0.0), (-131.3, -5.586, 0.0), (-154.6, -55.09, 0.0), (-160.6, -51.44, 0.0), (-159.0, -62.67, 0.0), (-165.0, -58.98, 0.0), (-185.7, -103.1, 0.0), (-191.8, -99.57, 0.0), (-194.2, -119.2, 0.0), (-200.6, -116.4, 0.0), (-196.9, -126.4, 0.0), (-203.6, -124.4, 0.0), (-198.9, -135.0, 0.0), (-205.7, -133.6, 0.0), (-203.1, -161.8, 0.0), (-210.0, -160.7, 0.0), (-205.7, -177.3, 0.0), (-212.6, -176.1, 0.0), (-211.6, -208.7, 0.0), (-218.5, -207.5, 0.0), (-214.3, -225.3, 0.0), (-221.2, -224.2, 0.0), (-214.8, -228.7, 0.0), (-221.7, -227.5, 0.0), (-219.7, -255.0, 0.0), (-226.6, -253.8, 0.0), (-224.7, -281.7, 0.0), (-231.5, -280.3, 0.0), (-226.5, -289.8, 0.0), (-233.2, -287.8, 0.0), (-228.1, -294.0, 0.0), (-234.3, -290.7, 0.0), (-230.6, -297.7, 0.0), (-236.0, -293.1, 0.0), (-232.9, -299.9, 0.0), (-237.2, -294.3, 0.0), (-235.8, -301.7, 0.0), (-238.8, -295.3, 0.0), (-239.3, -302.9, 0.0), (-241.1, -296.1, 0.0), (-243.3, -303.7, 0.0), (-244.3, -296.7, 0.0), (-248.5, -304.2, 0.0), (-249.0, -297.2, 0.0), (-253.5, -304.4, 0.0), (-253.6, -297.4, 0.0), (-265.0, -304.2, 0.0), (-264.9, -297.2, 0.0), (-272.4, -304.0, 0.0), (-272.4, -297.0, 0.0), (-281.2, -304.3, 0.0), (-281.6, -297.3, 0.0), (-288.9, -305.0, 0.0), (-289.9, -298.0, 0.0), (-307.9, -308.4, 0.0), (-309.4, -301.6, 0.0), (-315.2, -310.3, 0.0), (-316.9, -303.5, 0.0), (-323.3, -312.4, 0.0), (-325.0, -305.6, 0.0), (74.96, 110.4, 0.0), (74.5, 117.4, 0.0), (71.71, 110.2, 0.0), (70.59, 117.1, 0.0), (68.89, 109.4, 0.0), (66.48, 116.0, 0.0), (66.25, 108.2, 0.0), (62.64, 114.2, 0.0), (63.9, 106.4, 0.0), (59.22, 111.7, 0.0), (61.92, 104.3, 0.0), (56.33, 108.6, 0.0), (60.37, 101.8, 0.0), (54.08, 105.0, 0.0), (59.32, 99.08, 0.0), (52.55, 101.0, 0.0), (58.81, 96.36, 0.0), (51.81, 97.02, 0.0), (58.8, 93.58, 0.0), (51.8, 92.97, 0.0), (59.3, 90.85, 0.0), (52.52, 88.99, 0.0), (60.27, 88.25, 0.0), (53.93, 85.21, 0.0), (61.69, 85.86, 0.0), (56.0, 81.74, 0.0), (63.51, 83.77, 0.0), (58.65, 78.69, 0.0), (65.67, 82.05, 0.0), (61.82, 76.16, 0.0), (68.32, 80.65, 0.0), (65.65, 74.15, 0.0), (71.16, 79.79, 0.0), (69.78, 72.9, 0.0), (74.11, 79.49, 0.0), (74.08, 72.46, 0.0), (77.07, 79.76, 0.0), (78.39, 72.86, 0.0), (79.93, 80.6, 0.0), (82.54, 74.07, 0.0), (82.87, 82.12, 0.0), (86.09, 75.91, 0.0)], [], [(3, 0, 1), (3, 4, 2), (7, 4, 5), (9, 6, 7), (9, 10, 8), (13, 10, 11), (13, 14, 12), (15, 16, 14), (19, 16, 17), (21, 18, 19), (23, 20, 21), (23, 24, 22), (25, 26, 24), (29, 26, 27), (31, 28, 29), (31, 32, 30), (35, 32, 33), (37, 34, 35), (39, 36, 37), (39, 40, 38), (43, 40, 41), (43, 44, 42), (45, 46, 44), (47, 48, 46), (51, 48, 49), (51, 52, 50), (53, 54, 52), (55, 56, 54), (59, 56, 57), (59, 60, 58), (63, 60, 61), (65, 62, 63), (65, 66, 64), (69, 70, 68), (71, 72, 70), (75, 72, 73), (75, 76, 74), (79, 76, 77), (79, 80, 78), (83, 80, 81), (85, 82, 83), (85, 86, 84), (89, 86, 87), (89, 90, 88), (93, 90, 91), (93, 94, 92), (95, 96, 94), (97, 98, 96), (99, 100, 98), (103, 100, 101), (103, 104, 102), (105, 106, 104), (109, 106, 107), (3, 2, 0), (3, 5, 4), (7, 6, 4), (9, 8, 6), (9, 11, 10), (13, 12, 10), (13, 15, 14), (15, 17, 16), (19, 18, 16), (21, 20, 18), (23, 22, 20), (23, 25, 24), (25, 27, 26), (29, 28, 26), (31, 30, 28), (31, 33, 32), (35, 34, 32), (37, 36, 34), (39, 38, 36), (39, 41, 40), (43, 42, 40), (43, 45, 44), (45, 47, 46), (47, 49, 48), (51, 50, 48), (51, 53, 52), (53, 55, 54), (55, 57, 56), (59, 58, 56), (59, 61, 60), (63, 62, 60), (65, 64, 62), (65, 67, 66), (69, 71, 70), (71, 73, 72), (75, 74, 72), (75, 77, 76), (79, 78, 76), (79, 81, 80), (83, 82, 80), (85, 84, 82), (85, 87, 86), (89, 88, 86), (89, 91, 90), (93, 92, 90), (93, 95, 94), (95, 97, 96), (97, 99, 98), (99, 101, 100), (103, 102, 100), (103, 105, 104), (105, 107, 106), (109, 108, 106)])
me_map_osm_roads_unclassified.polygons.foreach_set('use_smooth', [True] * 106)
_uv = me_map_osm_roads_unclassified.uv_layers.new(name='UVMap')
_uv.uv.foreach_set('vector', [0.0303, 1.0, 0.0, 0.0, 0.0, 1.0, 0.0303, 1.0, 0.06061, 0.0, 0.0303, 0.0, 0.09091, 1.0, 0.06061, 0.0, 0.06061, 1.0, 0.1212, 1.0, 0.09091, 0.0, 0.09091, 1.0, 0.1212, 1.0, 0.1515, 0.0, 0.1212, 0.0, 0.1818, 1.0, 0.1515, 0.0, 0.1515, 1.0, 0.1818, 1.0, 0.2121, 0.0, 0.1818, 0.0, 0.2121, 1.0, 0.2424, 0.0, 0.2121, 0.0, 0.2727, 1.0, 0.2424, 0.0, 0.2424, 1.0, 0.303, 1.0, 0.2727, 0.0, 0.2727, 1.0, 0.3333, 1.0, 0.303, 0.0, 0.303, 1.0, 0.3333, 1.0, 0.3636, 0.0, 0.3333, 0.0, 0.3636, 1.0, 0.3939, 0.0, 0.3636, 0.0, 0.4242, 1.0, 0.3939, 0.0, 0.3939, 1.0, 0.4545, 1.0, 0.4242, 0.0, 0.4242, 1.0, 0.4545, 1.0, 0.4848, 0.0, 0.4545, 0.0, 0.5152, 1.0, 0.4848, 0.0, 0.4848, 1.0, 0.5455, 1.0, 0.5152, 0.0, 0.5152, 1.0, 0.5758, 1.0, 0.5455, 0.0, 0.5455, 1.0, 0.5758, 1.0, 0.6061, 0.0, 0.5758, 0.0, 0.6364, 1.0, 0.6061, 0.0, 0.6061, 1.0, 0.6364, 1.0, 0.6667, 0.0, 0.6364, 0.0, 0.6667, 1.0, 0.697, 0.0, 0.6667, 0.0, 0.697, 1.0, 0.7273, 0.0, 0.697, 0.0, 0.7576, 1.0, 0.7273, 0.0, 0.7273, 1.0, 0.7576, 1.0, 0.7879, 0.0, 0.7576, 0.0, 0.7879, 1.0, 0.8182, 0.0, 0.7879, 0.0, 0.8182, 1.0, 0.8485, 0.0, 0.8182, 0.0, 0.8788, 1.0, 0.8485, 0.0, 0.8485, 1.0, 0.8788, 1.0, 0.9091, 0.0, 0.8788, 0.0, 0.9394, 1.0, 0.9091, 0.0, 0.9091, 1.0, 0.9697, 1.0, 0.9394, 0.0, 0.9394, 1.0, 0.9697, 1.0, 1.0, 0.0, 0.9697, 0.0, 0.0, 1.0, 0.05, 0.0, 0.0, 0.0, 0.05, 1.0, 0.1, 0.0, 0.05, 0.0, 0.15, 1.0, 0.1, 0.0, 0.1, 1.0, 0.15, 1.0, 0.2, 0.0, 0.15, 0.0, 0.25, 1.0, 0.2, 0.0, 0.2, 1.0, 0.25, 1.0, 0.3, 0.0, 0.25, 0.0, 0.35, 1.0, 0.3, 0.0, 0.3, 1.0, 0.4, 1.0, 0.35, 0.0, 0.35, 1.0, 0.4, 1.0, 0.45, 0.0, 0.4, 0.0, 0.5, 1.0, 0.45, 0.0, 0.45, 1.0, 0.5, 1.0, 0.55, 0.0, 0.5, 0.0, 0.6, 1.0, 0.55, 0.0, 0.55, 1.0, 0.6, 1.0, 0.65, 0.0, 0.6, 0.0, 0.65, 1.0, 0.7, 0.0, 0.65, 0.0, 0.7, 1.0, 0.75, 0.0, 0.7, 0.0, 0.75, 1.0, 0.8, 0.0, 0.75, 0.0, 0.85, 1.0, 0.8, 0.0, 0.8, 1.0, 0.85, 1.0, 0.9, 0.0, 0.85, 0.0, 0.9, 1.0, 0.95, 0.0, 0.9, 0.0, 1.0, 1.0, 0.95, 0.0, 0.95, 1.0, 0.0303, 1.0, 0.0303, 0.0, 0.0, 0.0, 0.0303, 1.0, 0.06061, 1.0, 0.06061, 0.0, 0.09091, 1.0, 0.09091, 0.0, 0.06061, 0.0, 0.1212, 1.0, 0.1212, 0.0, 0.09091, 0.0, 0.1212, 1.0, 0.1515, 1.0, 0.1515, 0.0, 0.1818, 1.0, 0.1818, 0.0, 0.1515, 0.0, 0.1818, 1.0, 0.2121, 1.0, 0.2121, 0.0, 0.2121, 1.0, 0.2424, 1.0, 0.2424, 0.0, 0.2727, 1.0, 0.2727, 0.0, 0.2424, 0.0, 0.303, 1.0, 0.303, 0.0, 0.2727, 0.0, 0.3333, 1.0, 0.3333, 0.0, 0.303, 0.0, 0.3333, 1.0, 0.3636, 1.0, 0.3636, 0.0, 0.3636, 1.0, 0.3939, 1.0, 0.3939, 0.0, 0.4242, 1.0, 0.4242, 0.0, 0.3939, 0.0, 0.4545, 1.0, 0.4545, 0.0, 0.4242, 0.0, 0.4545, 1.0, 0.4848, 1.0, 0.4848, 0.0, 0.5152, 1.0, 0.5152, 0.0, 0.4848, 0.0, 0.5455, 1.0, 0.5455, 0.0, 0.5152, 0.0, 0.5758, 1.0, 0.5758, 0.0, 0.5455, 0.0, 0.5758, 1.0, 0.6061, 1.0, 0.6061, 0.0, 0.6364, 1.0, 0.6364, 0.0, 0.6061, 0.0, 0.6364, 1.0, 0.6667, 1.0, 0.6667, 0.0, 0.6667, 1.0, 0.697, 1.0, 0.697, 0.0, 0.697, 1.0, 0.7273, 1.0, 0.7273, 0.0, 0.7576, 1.0, 0.7576, 0.0, 0.7273, 0.0, 0.7576, 1.0, 0.7879, 1.0, 0.7879, 0.0, 0.7879, 1.0, 0.8182, 1.0, 0.8182, 0.0, 0.8182, 1.0, 0.8485, 1.0, 0.8485, 0.0, 0.8788, 1.0, 0.8788, 0.0, 0.8485, 0.0, 0.8788, 1.0, 0.9091, 1.0, 0.9091, 0.0, 0.9394, 1.0, 0.9394, 0.0, 0.9091, 0.0, 0.9697, 1.0, 0.9697, 0.0, 0.9394, 0.0, 0.9697, 1.0, 1.0, 1.0, 1.0, 0.0, 0.0, 1.0, 0.05, 1.0, 0.05, 0.0, 0.05, 1.0, 0.1, 1.0, 0.1, 0.0, 0.15, 1.0, 0.15, 0.0, 0.1, 0.0, 0.15, 1.0, 0.2, 1.0, 0.2, 0.0, 0.25, 1.0, 0.25, 0.0, 0.2, 0.0, 0.25, 1.0, 0.3, 1.0, 0.3, 0.0, 0.35, 1.0, 0.35, 0.0, 0.3, 0.0, 0.4, 1.0, 0.4, 0.0, 0.35, 0.0, 0.4, 1.0, 0.45, 1.0, 0.45, 0.0, 0.5, 1.0, 0.5, 0.0, 0.45, 0.0, 0.5, 1.0, 0.55, 1.0, 0.55, 0.0, 0.6, 1.0, 0.6, 0.0, 0.55, 0.0, 0.6, 1.0, 0.65, 1.0, 0.65, 0.0, 0.65, 1.0, 0.7, 1.0, 0.7, 0.0, 0.7, 1.0, 0.75, 1.0, 0.75, 0.0, 0.75, 1.0, 0.8, 1.0, 0.8, 0.0, 0.85, 1.0, 0.85, 0.0, 0.8, 0.0, 0.85, 1.0, 0.9, 1.0, 0.9, 0.0, 0.9, 1.0, 0.95, 1.0, 0.95, 0.0, 1.0, 1.0, 1.0, 0.0, 0.95, 0.0])
me_map_osm_roads_unclassified.materials.append(mat_concrete)
me_map_osm_roads_unclassified.auto_texspace = False
me_map_osm_roads_unclassified.update()
me_map_osm_roads_service = bpy.data.meshes.new('map.osm_roads_service')
me_map_osm_roads_service.from_pydata([(-92.26, 90.04, 0.0), (-94.44, 86.69, 0.0), (-75.02, 78.86, 0.0), (-77.2, 75.5, 0.0)], [], [(3, 0, 1), (3, 2, 0)])
me_map_osm_roads_service.polygons.foreach_set('use_smooth', [True] * 2)
_uv = me_map_osm_roads_service.uv_layers.new(name='UVMap')
_uv.uv.foreach_set('vector', [1.0, 1.0, 0.0, 0.0, 0.0, 1.0, 1.0, 1.0, 1.0, 0.0, 0.0, 0.0])
me_map_osm_roads_service.materials.append(mat_brick)
me_map_osm_roads_service.auto_texspace = False
me_map_osm_roads_service.update()

# ---- curves / text
cu_profile_roads_unclassified = bpy.data.curves.new('profile_roads_unclassified', 'CURVE')
cu_profile_roads_unclassified.dimensions = '3D'
_sp = cu_profile_roads_unclassified.splines.new('POLY'); _sp.points.add(1)
_sp.points.foreach_set('co', [-3.5, 0.0, 0.0, 0.0, 3.5, 0.0, 0.0, 0.0])
_sp.order_v = 0
_sp.resolution_v = 0
_sp.use_endpoint_u = True
_sp.use_smooth = False
cu_profile_roads_unclassified.use_path_clamp = True
cu_profile_roads_unclassified.bevel_resolution = 0
cu_profile_roads_unclassified.fill_mode = 'HALF'
cu_profile_paths_footway = bpy.data.curves.new('profile_paths_footway', 'CURVE')
cu_profile_paths_footway.dimensions = '3D'
_sp = cu_profile_paths_footway.splines.new('POLY'); _sp.points.add(1)
_sp.points.foreach_set('co', [-1.0, 0.0, 0.0, 0.0, 1.0, 0.0, 0.0, 0.0])
_sp.order_v = 0
_sp.resolution_v = 0
_sp.use_endpoint_u = True
_sp.use_smooth = False
cu_profile_paths_footway.use_path_clamp = True
cu_profile_paths_footway.bevel_resolution = 0
cu_profile_paths_footway.fill_mode = 'HALF'
cu_profile_roads_service = bpy.data.curves.new('profile_roads_service', 'CURVE')
cu_profile_roads_service.dimensions = '3D'
_sp = cu_profile_roads_service.splines.new('POLY'); _sp.points.add(1)
_sp.points.foreach_set('co', [-2.0, 0.0, 0.0, 0.0, 2.0, 0.0, 0.0, 0.0])
_sp.order_v = 0
_sp.resolution_v = 0
_sp.use_endpoint_u = True
_sp.use_smooth = False
cu_profile_roads_service.use_path_clamp = True
cu_profile_roads_service.bevel_resolution = 0
cu_profile_roads_service.fill_mode = 'HALF'
cu_profile_roads_pedestrian = bpy.data.curves.new('profile_roads_pedestrian', 'CURVE')
cu_profile_roads_pedestrian.dimensions = '3D'
_sp = cu_profile_roads_pedestrian.splines.new('POLY'); _sp.points.add(1)
_sp.points.foreach_set('co', [-3.5, 0.0, 0.0, 0.0, 3.5, 0.0, 0.0, 0.0])
_sp.order_v = 0
_sp.resolution_v = 0
_sp.use_endpoint_u = True
_sp.use_smooth = False
cu_profile_roads_pedestrian.use_path_clamp = True
cu_profile_roads_pedestrian.bevel_resolution = 0
cu_profile_roads_pedestrian.fill_mode = 'HALF'

# ---- objects
ob_plane = bpy.data.objects.new('Plane', me_plane_001)
ob_cube = bpy.data.objects.new('Cube', me_cube_001)
ob_map_osm_buildings = bpy.data.objects.new('map.osm_buildings', me_map_osm_buildings)
ob_map_osm_paths_footway = bpy.data.objects.new('map.osm_paths_footway', me_map_osm_paths_footway)
ob_map_osm_roads_pedestrian = bpy.data.objects.new('map.osm_roads_pedestrian', me_map_osm_roads_pedestrian)
ob_map_osm_roads_unclassified = bpy.data.objects.new('map.osm_roads_unclassified', me_map_osm_roads_unclassified)
ob_map_osm_roads_service = bpy.data.objects.new('map.osm_roads_service', me_map_osm_roads_service)
ob_profile_roads_unclassified = bpy.data.objects.new('profile_roads_unclassified', cu_profile_roads_unclassified)
ob_profile_paths_footway = bpy.data.objects.new('profile_paths_footway', cu_profile_paths_footway)
ob_profile_roads_service = bpy.data.objects.new('profile_roads_service', cu_profile_roads_service)
ob_profile_roads_pedestrian = bpy.data.objects.new('profile_roads_pedestrian', cu_profile_roads_pedestrian)

# ---- transforms, parenting, visibility, modifiers, constraints
ob_plane.location = (-13.26, 117.6, -1.693e-05)
ob_plane.rotation_euler = (-3.142, 3.142, 3.258e-07)
ob_plane.scale = (150.0, 300.0, 1.0)
ob_cube.location = (-13.0, 10.0, 0.9)
ob_cube.scale = (0.125, 0.25, 0.9)
ob_map_osm_buildings.location = (-4.698, -24.03, -2.837e-05)
ob_map_osm_buildings.rotation_euler = (-3.142, 3.142, 0.5667)
ob_map_osm_paths_footway.location = (-4.698, -24.03, 0.3)
ob_map_osm_paths_footway.rotation_euler = (-3.142, 3.142, 0.5667)
ob_map_osm_roads_pedestrian.location = (-4.698, -24.03, 0.3)
ob_map_osm_roads_pedestrian.rotation_euler = (-3.142, 3.142, 0.5667)
ob_map_osm_roads_unclassified.location = (-4.698, -24.03, 0.3)
ob_map_osm_roads_unclassified.rotation_euler = (-3.142, 3.142, 0.5667)
ob_map_osm_roads_service.location = (-4.698, -24.03, 0.3)
ob_map_osm_roads_service.rotation_euler = (-3.142, 3.142, 0.5667)
ob_profile_roads_unclassified.location = (0.0, 8.806, 0.0)
ob_profile_roads_unclassified.hide_viewport = True
ob_profile_roads_unclassified.hide_select = True
ob_profile_roads_unclassified.hide_render = True
ob_profile_roads_unclassified.show_name = True
ob_profile_roads_unclassified.lineart.crease_threshold = 0.0
ob_profile_paths_footway.location = (0.0, 4.489, 0.0)
ob_profile_paths_footway.hide_viewport = True
ob_profile_paths_footway.hide_select = True
ob_profile_paths_footway.hide_render = True
ob_profile_paths_footway.show_name = True
ob_profile_paths_footway.lineart.crease_threshold = 0.0
ob_profile_roads_service.location = (0.0, 3.568, 0.0)
ob_profile_roads_service.hide_viewport = True
ob_profile_roads_service.hide_select = True
ob_profile_roads_service.hide_render = True
ob_profile_roads_service.show_name = True
ob_profile_roads_service.lineart.crease_threshold = 0.0
ob_profile_roads_pedestrian.location = (0.0, 2.479, 0.0)
ob_profile_roads_pedestrian.hide_viewport = True
ob_profile_roads_pedestrian.hide_select = True
ob_profile_roads_pedestrian.hide_render = True
ob_profile_roads_pedestrian.show_name = True
ob_profile_roads_pedestrian.lineart.crease_threshold = 0.0

# ---- collection membership
col_collection.objects.link(ob_plane)
col_collection.objects.link(ob_cube)
col_map_osm.objects.link(ob_map_osm_buildings)
col_map_osm.objects.link(ob_map_osm_paths_footway)
col_map_osm.objects.link(ob_map_osm_roads_pedestrian)
col_map_osm.objects.link(ob_map_osm_roads_unclassified)
col_map_osm.objects.link(ob_map_osm_roads_service)
col_way_profiles.objects.link(ob_profile_roads_unclassified)
col_way_profiles.objects.link(ob_profile_paths_footway)
col_way_profiles.objects.link(ob_profile_roads_service)
col_way_profiles.objects.link(ob_profile_roads_pedestrian)

# ---- scene / render settings (as saved in the file)
scene.frame_start = 1; scene.frame_end = 250; scene.frame_set(0)
scene.render.engine = 'BLENDER_EEVEE_NEXT'
bpy.context.view_layer.update()

# ---- added for rendering (the .blend has no active camera and no usable light): camera, sun
cam_auto = bpy.data.cameras.new('AutoCamera')
cam_auto.lens = 50.0
cam_auto.sensor_width = 36.0
cam_auto.clip_end = 13788.7
ob_auto_camera = bpy.data.objects.new('AutoCamera', cam_auto)
scene.collection.objects.link(ob_auto_camera)
ob_auto_camera.location = (829.445, -836.207, 642.195)
ob_auto_camera.rotation_euler = (1.09748, -7.21219e-08, 0.694738)
scene.camera = ob_auto_camera
light_auto_sun = bpy.data.lights.new('AutoSun', 'SUN')
light_auto_sun.energy = 3.0
light_auto_sun.angle = 0.0523599
ob_auto_sun = bpy.data.objects.new('AutoSun', light_auto_sun)
scene.collection.objects.link(ob_auto_sun)
ob_auto_sun.rotation_euler = (0.872665, 0.174533, 0.523599)
bpy.context.view_layer.update()
